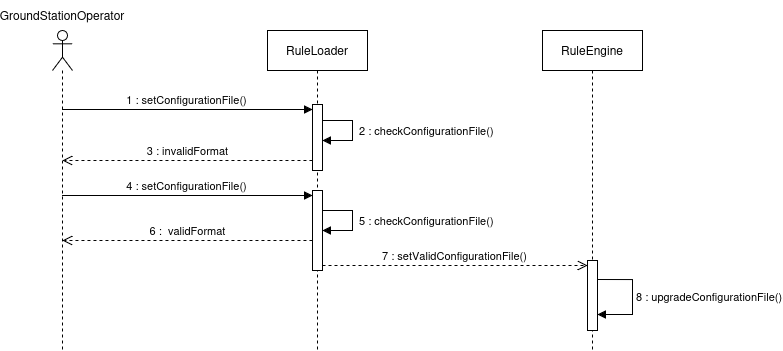

The diagram above was exported from draw.io. Its source (the exported page's mxGraphModel, read from the mxfile embedded in the PNG):
<mxGraphModel dx="848" dy="680" grid="1" gridSize="10" guides="1" tooltips="1" connect="1" arrows="1" fold="1" page="1" pageScale="1" pageWidth="850" pageHeight="1100" math="0" shadow="0">
  <root>
    <mxCell id="0" />
    <mxCell id="1" parent="0" />
    <mxCell id="6KbB9xa80msOLNTLpAz9-1" parent="1" style="text;html=1;whiteSpace=wrap;strokeColor=none;fillColor=none;align=center;verticalAlign=middle;rounded=0;" value="&lt;div&gt;GroundStationOperator&lt;/div&gt;" vertex="1">
      <mxGeometry height="30" width="60" x="90" y="210" as="geometry" />
    </mxCell>
    <mxCell id="6KbB9xa80msOLNTLpAz9-2" parent="1" style="shape=umlLifeline;perimeter=lifelinePerimeter;whiteSpace=wrap;html=1;container=1;dropTarget=0;collapsible=0;recursiveResize=0;outlineConnect=0;portConstraint=eastwest;newEdgeStyle={&quot;curved&quot;:0,&quot;rounded&quot;:0};participant=umlActor;" value=" " vertex="1">
      <mxGeometry height="320" width="20" x="110" y="240" as="geometry" />
    </mxCell>
    <mxCell id="6KbB9xa80msOLNTLpAz9-3" parent="1" style="shape=umlLifeline;perimeter=lifelinePerimeter;whiteSpace=wrap;html=1;container=1;dropTarget=0;collapsible=0;recursiveResize=0;outlineConnect=0;portConstraint=eastwest;newEdgeStyle={&quot;curved&quot;:0,&quot;rounded&quot;:0};" value="RuleLoader" vertex="1">
      <mxGeometry height="320" width="100" x="325" y="240" as="geometry" />
    </mxCell>
    <mxCell id="6KbB9xa80msOLNTLpAz9-9" parent="6KbB9xa80msOLNTLpAz9-3" style="html=1;points=[[0,0,0,0,5],[0,1,0,0,-5],[1,0,0,0,5],[1,1,0,0,-5]];perimeter=orthogonalPerimeter;outlineConnect=0;targetShapes=umlLifeline;portConstraint=eastwest;newEdgeStyle={&quot;curved&quot;:0,&quot;rounded&quot;:0};" value="" vertex="1">
      <mxGeometry height="66" width="10" x="45" y="74" as="geometry" />
    </mxCell>
    <mxCell id="6KbB9xa80msOLNTLpAz9-13" parent="6KbB9xa80msOLNTLpAz9-3" style="html=1;points=[[0,0,0,0,5],[0,1,0,0,-5],[1,0,0,0,5],[1,1,0,0,-5]];perimeter=orthogonalPerimeter;outlineConnect=0;targetShapes=umlLifeline;portConstraint=eastwest;newEdgeStyle={&quot;curved&quot;:0,&quot;rounded&quot;:0};" value="" vertex="1">
      <mxGeometry height="80" width="10" x="45" y="160" as="geometry" />
    </mxCell>
    <mxCell id="6KbB9xa80msOLNTLpAz9-4" parent="1" style="shape=umlLifeline;perimeter=lifelinePerimeter;whiteSpace=wrap;html=1;container=1;dropTarget=0;collapsible=0;recursiveResize=0;outlineConnect=0;portConstraint=eastwest;newEdgeStyle={&quot;curved&quot;:0,&quot;rounded&quot;:0};" value="RuleEngine" vertex="1">
      <mxGeometry height="320" width="100" x="600" y="240" as="geometry" />
    </mxCell>
    <mxCell id="6KbB9xa80msOLNTLpAz9-17" parent="6KbB9xa80msOLNTLpAz9-4" style="html=1;points=[[0,0,0,0,5],[0,1,0,0,-5],[1,0,0,0,5],[1,1,0,0,-5]];perimeter=orthogonalPerimeter;outlineConnect=0;targetShapes=umlLifeline;portConstraint=eastwest;newEdgeStyle={&quot;curved&quot;:0,&quot;rounded&quot;:0};" value="" vertex="1">
      <mxGeometry height="70" width="10" x="45" y="230" as="geometry" />
    </mxCell>
    <mxCell id="ssqI-PkmRHRecn9Ne1V2-7" edge="1" parent="6KbB9xa80msOLNTLpAz9-4" style="html=1;align=left;spacingLeft=2;endArrow=block;rounded=0;edgeStyle=orthogonalEdgeStyle;curved=0;rounded=0;exitX=1;exitY=0;exitDx=0;exitDy=5;exitPerimeter=0;" value="8 : upgradeConfigurationFile()">
      <mxGeometry relative="1" as="geometry">
        <Array as="points">
          <mxPoint x="90" y="249" />
          <mxPoint x="90" y="284" />
        </Array>
        <mxPoint x="55.00000000000023" y="249" as="sourcePoint" />
        <mxPoint x="55.00000000000023" y="283.9999999999999" as="targetPoint" />
      </mxGeometry>
    </mxCell>
    <mxCell id="6KbB9xa80msOLNTLpAz9-10" edge="1" parent="1" source="6KbB9xa80msOLNTLpAz9-2" style="html=1;verticalAlign=bottom;endArrow=block;curved=0;rounded=0;entryX=0;entryY=0;entryDx=0;entryDy=5;" target="6KbB9xa80msOLNTLpAz9-9" value="1 : setConfigurationFile()">
      <mxGeometry relative="1" as="geometry">
        <mxPoint x="280" y="335" as="sourcePoint" />
      </mxGeometry>
    </mxCell>
    <mxCell id="6KbB9xa80msOLNTLpAz9-11" edge="1" parent="1" style="html=1;verticalAlign=bottom;endArrow=open;dashed=1;endSize=8;curved=0;rounded=0;exitX=0;exitY=1;exitDx=0;exitDy=-5;" value="3 : invalidFormat">
      <mxGeometry relative="1" as="geometry">
        <mxPoint x="370" y="370.0000000000001" as="sourcePoint" />
        <mxPoint x="119.81034482758616" y="370.0000000000001" as="targetPoint" />
      </mxGeometry>
    </mxCell>
    <mxCell id="6KbB9xa80msOLNTLpAz9-14" edge="1" parent="1" source="6KbB9xa80msOLNTLpAz9-2" style="html=1;verticalAlign=bottom;endArrow=block;curved=0;rounded=0;entryX=0;entryY=0;entryDx=0;entryDy=5;" target="6KbB9xa80msOLNTLpAz9-13" value="4 : setConfigurationFile()">
      <mxGeometry relative="1" as="geometry">
        <mxPoint x="310" y="405" as="sourcePoint" />
      </mxGeometry>
    </mxCell>
    <mxCell id="6KbB9xa80msOLNTLpAz9-15" edge="1" parent="1" style="html=1;verticalAlign=bottom;endArrow=open;dashed=1;endSize=8;curved=0;rounded=0;exitX=0;exitY=1;exitDx=0;exitDy=-5;" value="6 :&amp;nbsp; validFormat">
      <mxGeometry relative="1" as="geometry">
        <mxPoint x="370" y="449.9999999999999" as="sourcePoint" />
        <mxPoint x="119.81034482758616" y="449.9999999999999" as="targetPoint" />
      </mxGeometry>
    </mxCell>
    <mxCell id="6KbB9xa80msOLNTLpAz9-16" edge="1" parent="1" source="6KbB9xa80msOLNTLpAz9-13" style="html=1;verticalAlign=bottom;endArrow=open;dashed=1;endSize=8;curved=0;rounded=0;exitX=1;exitY=1;exitDx=0;exitDy=-5;exitPerimeter=0;" target="6KbB9xa80msOLNTLpAz9-17" value="7 : setValidConfigurationFile()">
      <mxGeometry relative="1" as="geometry">
        <mxPoint x="430" y="370" as="sourcePoint" />
        <mxPoint x="550" y="475" as="targetPoint" />
      </mxGeometry>
    </mxCell>
    <mxCell id="r9AtFiwGBxaXOvwv7KN--2" edge="1" parent="1" style="html=1;align=left;spacingLeft=2;endArrow=block;rounded=0;edgeStyle=orthogonalEdgeStyle;curved=0;rounded=0;" target="6KbB9xa80msOLNTLpAz9-9" value="&amp;nbsp;2 : checkConfigurationFile()">
      <mxGeometry relative="1" as="geometry">
        <Array as="points">
          <mxPoint x="410" y="330" />
          <mxPoint x="410" y="350" />
        </Array>
        <mxPoint x="380" y="330" as="sourcePoint" />
        <mxPoint x="385" y="360.0000000000001" as="targetPoint" />
      </mxGeometry>
    </mxCell>
    <mxCell id="r9AtFiwGBxaXOvwv7KN--3" edge="1" parent="1" style="html=1;align=left;spacingLeft=2;endArrow=block;rounded=0;edgeStyle=orthogonalEdgeStyle;curved=0;rounded=0;" value="&amp;nbsp;5 : checkConfigurationFile()">
      <mxGeometry relative="1" as="geometry">
        <Array as="points">
          <mxPoint x="410" y="420" />
          <mxPoint x="410" y="440" />
        </Array>
        <mxPoint x="380" y="420" as="sourcePoint" />
        <mxPoint x="380" y="440" as="targetPoint" />
      </mxGeometry>
    </mxCell>
  </root>
</mxGraphModel>